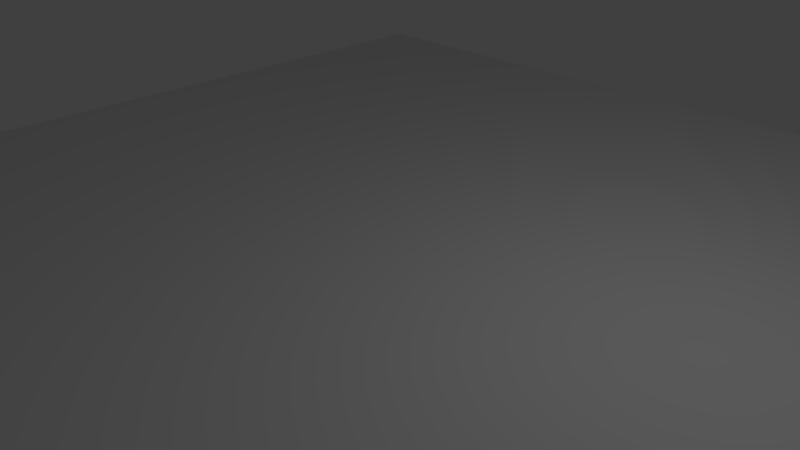 # Source: field.blend  (saved by Blender 2.70.0; exported with 4.5.12 LTS)
import bpy
from mathutils import Matrix  # noqa: F401  (used for matrix-valued properties, if any)

bpy.ops.wm.read_factory_settings(use_empty=True)
scene = bpy.context.scene
scene.name = 'Scene'

# ---- collections
col_collection_1 = bpy.data.collections.new('Collection 1'); scene.collection.children.link(col_collection_1)

# ---- materials (node trees are filled in below, after node groups)
mat_material_001 = bpy.data.materials.new('Material.001')
mat_material_001.alpha_threshold = 0.0
mat_material_001.use_transparent_shadow = False
mat_material_001.roughness = 0.5
mat_material_001.line_color = (0.0, 0.0, 0.0, 1.0)

# ---- material node trees

# ---- world
world_world = bpy.data.worlds.new('World'); scene.world = world_world
world_world.color = (0.05088, 0.05088, 0.05088)
world_world.use_sun_shadow = False
world_world.sun_shadow_jitter_overblur = 0.0
world_world.cycles.sampling_method = 'MANUAL'
world_world.cycles.sample_map_resolution = 256

# ---- cameras
cam_camera = bpy.data.cameras.new('Camera')
cam_camera.clip_end = 100.0
cam_camera.lens = 35.0
cam_camera.sensor_width = 32.0
cam_camera.sensor_height = 18.0
cam_camera.ortho_scale = 7.314
cam_camera.dof.focus_distance = 0.0
cam_camera.dof.aperture_fstop = 128.0

# ---- lights
light_lamp = bpy.data.lights.new('Lamp', 'POINT')
light_lamp.transmission_factor = 0.0
light_lamp.cutoff_distance = 30.0
light_lamp.energy = 100.0
light_lamp.shadow_buffer_clip_start = 1.001
light_lamp.shadow_soft_size = 0.1
light_lamp.shadow_maximum_resolution = 0.006
light_lamp.use_absolute_resolution = True
light_lamp.cycles.use_multiple_importance_sampling = False

# ---- meshes
me_plane = bpy.data.meshes.new('Plane')
me_plane.from_pydata([(2.0, -6.0, 0.0), (0.0, -6.0, 0.0), (2.0, -8.0, 0.0), (0.0, -8.0, 0.0), (-8.0, -8.0, 0.0), (-6.0, -8.0, 0.0), (-8.0, -6.0, 0.0), (-6.0, -6.0, 0.0), (-6.0, -8.0, 0.0), (-4.0, -8.0, 0.0), (-6.0, -6.0, 0.0), (-4.0, -6.0, 0.0), (-8.0, -6.0, 0.0), (-6.0, -6.0, 0.0), (-8.0, -4.0, 0.0), (-6.0, -4.0, 0.0), (-6.0, -6.0, 0.0), (-4.0, -6.0, 0.0), (-6.0, -4.0, 0.0), (-4.0, -4.0, 0.0), (-4.0, -8.0, 0.0), (-2.0, -8.0, 0.0), (-4.0, -6.0, 0.0), (-2.0, -6.0, 0.0), (-2.0, -8.0, 0.0), (4.768e-07, -8.0, 0.0), (-2.0, -6.0, 0.0), (4.768e-07, -6.0, 0.0), (-4.0, -6.0, 0.0), (-2.0, -6.0, 0.0), (-4.0, -4.0, 0.0), (-2.0, -4.0, 0.0), (-2.0, -6.0, 0.0), (4.768e-07, -6.0, 0.0), (-2.0, -4.0, 0.0), (4.768e-07, -4.0, 0.0), (-8.0, -4.0, 0.0), (-6.0, -4.0, 0.0), (-8.0, -2.0, 0.0), (-6.0, -2.0, 0.0), (-6.0, -4.0, 0.0), (-4.0, -4.0, 0.0), (-6.0, -2.0, 0.0), (-4.0, -2.0, 0.0), (-8.0, -2.0, 0.0), (-6.0, -2.0, 0.0), (-8.0, 0.0, 0.0), (-6.0, 0.0, 0.0), (-6.0, -2.0, 0.0), (-4.0, -2.0, 0.0), (-6.0, 0.0, 0.0), (-4.0, 0.0, 0.0), (-4.0, -4.0, 0.0), (-2.0, -4.0, 0.0), (-4.0, -2.0, 0.0), (-2.0, -2.0, 0.0), (-2.0, -4.0, 0.0), (4.768e-07, -4.0, 0.0), (-2.0, -2.0, 0.0), (4.768e-07, -2.0, 0.0), (-4.0, -2.0, 0.0), (-2.0, -2.0, 0.0), (-4.0, 0.0, 0.0), (-2.0, 0.0, 0.0), (-2.0, -2.0, 0.0), (4.768e-07, -2.0, 0.0), (-2.0, 0.0, 0.0), (4.768e-07, 0.0, 0.0), (2.0, -8.0, 0.0), (4.0, -8.0, 0.0), (2.0, -6.0, 0.0), (4.0, -6.0, 0.0), (0.0, -6.0, 0.0), (2.0, -6.0, 0.0), (0.0, -4.0, 0.0), (2.0, -4.0, 0.0), (2.0, -6.0, 0.0), (4.0, -6.0, 0.0), (2.0, -4.0, 0.0), (4.0, -4.0, 0.0), (4.0, -8.0, 0.0), (6.0, -8.0, 0.0), (4.0, -6.0, 0.0), (6.0, -6.0, 0.0), (6.0, -8.0, 0.0), (8.0, -8.0, 0.0), (6.0, -6.0, 0.0), (8.0, -6.0, 0.0), (4.0, -6.0, 0.0), (6.0, -6.0, 0.0), (4.0, -4.0, 0.0), (6.0, -4.0, 0.0), (6.0, -6.0, 0.0), (8.0, -6.0, 0.0), (6.0, -4.0, 0.0), (8.0, -4.0, 0.0), (0.0, -4.0, 0.0), (2.0, -4.0, 0.0), (0.0, -2.0, 0.0), (2.0, -2.0, 0.0), (2.0, -4.0, 0.0), (4.0, -4.0, 0.0), (2.0, -2.0, 0.0), (4.0, -2.0, 0.0), (0.0, -2.0, 0.0), (2.0, -2.0, 0.0), (0.0, 0.0, 0.0), (2.0, 0.0, 0.0), (2.0, -2.0, 0.0), (4.0, -2.0, 0.0), (2.0, 0.0, 0.0), (4.0, 0.0, 0.0), (4.0, -4.0, 0.0), (6.0, -4.0, 0.0), (4.0, -2.0, 0.0), (6.0, -2.0, 0.0), (6.0, -4.0, 0.0), (8.0, -4.0, 0.0), (6.0, -2.0, 0.0), (8.0, -2.0, 0.0), (4.0, -2.0, 0.0), (6.0, -2.0, 0.0), (4.0, 0.0, 0.0), (6.0, 0.0, 0.0), (6.0, -2.0, 0.0), (8.0, -2.0, 0.0), (6.0, 0.0, 0.0), (8.0, 0.0, 0.0), (2.0, 2.0, 0.0), (0.0, 2.0, 0.0), (2.0, -4.768e-07, 0.0), (0.0, -4.768e-07, 0.0), (-8.0, -4.768e-07, 0.0), (-6.0, -4.768e-07, 0.0), (-8.0, 2.0, 0.0), (-6.0, 2.0, 0.0), (-6.0, -4.768e-07, 0.0), (-4.0, -4.768e-07, 0.0), (-6.0, 2.0, 0.0), (-4.0, 2.0, 0.0), (-8.0, 2.0, 0.0), (-6.0, 2.0, 0.0), (-8.0, 4.0, 0.0), (-6.0, 4.0, 0.0), (-6.0, 2.0, 0.0), (-4.0, 2.0, 0.0), (-6.0, 4.0, 0.0), (-4.0, 4.0, 0.0), (-4.0, -4.768e-07, 0.0), (-2.0, -4.768e-07, 0.0), (-4.0, 2.0, 0.0), (-2.0, 2.0, 0.0), (-2.0, -4.768e-07, 0.0), (4.768e-07, -4.768e-07, 0.0), (-2.0, 2.0, 0.0), (4.768e-07, 2.0, 0.0), (-4.0, 2.0, 0.0), (-2.0, 2.0, 0.0), (-4.0, 4.0, 0.0), (-2.0, 4.0, 0.0), (-2.0, 2.0, 0.0), (4.768e-07, 2.0, 0.0), (-2.0, 4.0, 0.0), (4.768e-07, 4.0, 0.0), (-8.0, 4.0, 0.0), (-6.0, 4.0, 0.0), (-8.0, 6.0, 0.0), (-6.0, 6.0, 0.0), (-6.0, 4.0, 0.0), (-4.0, 4.0, 0.0), (-6.0, 6.0, 0.0), (-4.0, 6.0, 0.0), (-8.0, 6.0, 0.0), (-6.0, 6.0, 0.0), (-8.0, 8.0, 0.0), (-6.0, 8.0, 0.0), (-6.0, 6.0, 0.0), (-4.0, 6.0, 0.0), (-6.0, 8.0, 0.0), (-4.0, 8.0, 0.0), (-4.0, 4.0, 0.0), (-2.0, 4.0, 0.0), (-4.0, 6.0, 0.0), (-2.0, 6.0, 0.0), (-2.0, 4.0, 0.0), (4.768e-07, 4.0, 0.0), (-2.0, 6.0, 0.0), (4.768e-07, 6.0, 0.0), (-4.0, 6.0, 0.0), (-2.0, 6.0, 0.0), (-4.0, 8.0, 0.0), (-2.0, 8.0, 0.0), (-2.0, 6.0, 0.0), (4.768e-07, 6.0, 0.0), (-2.0, 8.0, 0.0), (4.768e-07, 8.0, 0.0), (2.0, -4.768e-07, 0.0), (4.0, -4.768e-07, 0.0), (2.0, 2.0, 0.0), (4.0, 2.0, 0.0), (0.0, 2.0, 0.0), (2.0, 2.0, 0.0), (0.0, 4.0, 0.0), (2.0, 4.0, 0.0), (2.0, 2.0, 0.0), (4.0, 2.0, 0.0), (2.0, 4.0, 0.0), (4.0, 4.0, 0.0), (4.0, -4.768e-07, 0.0), (6.0, -4.768e-07, 0.0), (4.0, 2.0, 0.0), (6.0, 2.0, 0.0), (6.0, -4.768e-07, 0.0), (8.0, -4.768e-07, 0.0), (6.0, 2.0, 0.0), (8.0, 2.0, 0.0), (4.0, 2.0, 0.0), (6.0, 2.0, 0.0), (4.0, 4.0, 0.0), (6.0, 4.0, 0.0), (6.0, 2.0, 0.0), (8.0, 2.0, 0.0), (6.0, 4.0, 0.0), (8.0, 4.0, 0.0), (0.0, 4.0, 0.0), (2.0, 4.0, 0.0), (0.0, 6.0, 0.0), (2.0, 6.0, 0.0), (2.0, 4.0, 0.0), (4.0, 4.0, 0.0), (2.0, 6.0, 0.0), (4.0, 6.0, 0.0), (0.0, 6.0, 0.0), (2.0, 6.0, 0.0), (0.0, 8.0, 0.0), (2.0, 8.0, 0.0), (2.0, 6.0, 0.0), (4.0, 6.0, 0.0), (2.0, 8.0, 0.0), (4.0, 8.0, 0.0), (4.0, 4.0, 0.0), (6.0, 4.0, 0.0), (4.0, 6.0, 0.0), (6.0, 6.0, 0.0), (6.0, 4.0, 0.0), (8.0, 4.0, 0.0), (6.0, 6.0, 0.0), (8.0, 6.0, 0.0), (4.0, 6.0, 0.0), (6.0, 6.0, 0.0), (4.0, 8.0, 0.0), (6.0, 8.0, 0.0), (6.0, 6.0, 0.0), (8.0, 6.0, 0.0), (6.0, 8.0, 0.0), (8.0, 8.0, 0.0)], [], [(3, 2, 0, 1), (4, 5, 7, 6), (8, 9, 11, 10), (12, 13, 15, 14), (16, 17, 19, 18), (20, 21, 23, 22), (24, 25, 27, 26), (28, 29, 31, 30), (32, 33, 35, 34), (36, 37, 39, 38), (40, 41, 43, 42), (44, 45, 47, 46), (48, 49, 51, 50), (52, 53, 55, 54), (56, 57, 59, 58), (60, 61, 63, 62), (64, 65, 67, 66), (68, 69, 71, 70), (72, 73, 75, 74), (76, 77, 79, 78), (80, 81, 83, 82), (84, 85, 87, 86), (88, 89, 91, 90), (92, 93, 95, 94), (96, 97, 99, 98), (100, 101, 103, 102), (104, 105, 107, 106), (108, 109, 111, 110), (112, 113, 115, 114), (116, 117, 119, 118), (120, 121, 123, 122), (124, 125, 127, 126), (131, 130, 128, 129), (132, 133, 135, 134), (136, 137, 139, 138), (140, 141, 143, 142), (144, 145, 147, 146), (148, 149, 151, 150), (152, 153, 155, 154), (156, 157, 159, 158), (160, 161, 163, 162), (164, 165, 167, 166), (168, 169, 171, 170), (172, 173, 175, 174), (176, 177, 179, 178), (180, 181, 183, 182), (184, 185, 187, 186), (188, 189, 191, 190), (192, 193, 195, 194), (196, 197, 199, 198), (200, 201, 203, 202), (204, 205, 207, 206), (208, 209, 211, 210), (212, 213, 215, 214), (216, 217, 219, 218), (220, 221, 223, 222), (224, 225, 227, 226), (228, 229, 231, 230), (232, 233, 235, 234), (236, 237, 239, 238), (240, 241, 243, 242), (244, 245, 247, 246), (248, 249, 251, 250), (252, 253, 255, 254)])
_uv = me_plane.uv_layers.new(name='UVMap')
_uv.uv.foreach_set('vector', [0.0, 0.0, 1.0, 0.0, 1.0, 1.0, 0.0, 1.0, 0.0, 0.0, 1.0, 0.0, 1.0, 1.0, 0.0, 1.0, 0.0, 0.0, 1.0, 0.0, 1.0, 1.0, 0.0, 1.0, 0.0, 0.0, 1.0, 0.0, 1.0, 1.0, 0.0, 1.0, 0.0, 0.0, 1.0, 0.0, 1.0, 1.0, 0.0, 1.0, 0.0, 0.0, 1.0, 0.0, 1.0, 1.0, 0.0, 1.0, 0.0, 0.0, 1.0, 0.0, 1.0, 1.0, 0.0, 1.0, 0.0, 0.0, 1.0, 0.0, 1.0, 1.0, 0.0, 1.0, 0.0, 0.0, 1.0, 0.0, 1.0, 1.0, 0.0, 1.0, 0.0, 0.0, 1.0, 0.0, 1.0, 1.0, 0.0, 1.0, 0.0, 0.0, 1.0, 0.0, 1.0, 1.0, 0.0, 1.0, 0.0, 0.0, 1.0, 0.0, 1.0, 1.0, 0.0, 1.0, 0.0, 0.0, 1.0, 0.0, 1.0, 1.0, 0.0, 1.0, 0.0, 0.0, 1.0, 0.0, 1.0, 1.0, 0.0, 1.0, 0.0, 0.0, 1.0, 0.0, 1.0, 1.0, 0.0, 1.0, 0.0, 0.0, 1.0, 0.0, 1.0, 1.0, 0.0, 1.0, 0.0, 0.0, 1.0, 0.0, 1.0, 1.0, 0.0, 1.0, 0.0, 0.0, 1.0, 0.0, 1.0, 1.0, 0.0, 1.0, 0.0, 0.0, 1.0, 0.0, 1.0, 1.0, 0.0, 1.0, 0.0, 0.0, 1.0, 0.0, 1.0, 1.0, 0.0, 1.0, 0.0, 0.0, 1.0, 0.0, 1.0, 1.0, 0.0, 1.0, 0.0, 0.0, 1.0, 0.0, 1.0, 1.0, 0.0, 1.0, 0.0, 0.0, 1.0, 0.0, 1.0, 1.0, 0.0, 1.0, 0.0, 0.0, 1.0, 0.0, 1.0, 1.0, 0.0, 1.0, 0.0, 0.0, 1.0, 0.0, 1.0, 1.0, 0.0, 1.0, 0.0, 0.0, 1.0, 0.0, 1.0, 1.0, 0.0, 1.0, 0.0, 0.0, 1.0, 0.0, 1.0, 1.0, 0.0, 1.0, 0.0, 0.0, 1.0, 0.0, 1.0, 1.0, 0.0, 1.0, 0.0, 0.0, 1.0, 0.0, 1.0, 1.0, 0.0, 1.0, 0.0, 0.0, 1.0, 0.0, 1.0, 1.0, 0.0, 1.0, 0.0, 0.0, 1.0, 0.0, 1.0, 1.0, 0.0, 1.0, 0.0, 0.0, 1.0, 0.0, 1.0, 1.0, 0.0, 1.0, 0.0, 0.0, 1.0, 0.0, 1.0, 1.0, 0.0, 1.0, 0.0, 0.0, 1.0, 0.0, 1.0, 1.0, 0.0, 1.0, 0.0, 0.0, 1.0, 0.0, 1.0, 1.0, 0.0, 1.0, 0.0, 0.0, 1.0, 0.0, 1.0, 1.0, 0.0, 1.0, 0.0, 0.0, 1.0, 0.0, 1.0, 1.0, 0.0, 1.0, 0.0, 0.0, 1.0, 0.0, 1.0, 1.0, 0.0, 1.0, 0.0, 0.0, 1.0, 0.0, 1.0, 1.0, 0.0, 1.0, 0.0, 0.0, 1.0, 0.0, 1.0, 1.0, 0.0, 1.0, 0.0, 0.0, 1.0, 0.0, 1.0, 1.0, 0.0, 1.0, 0.0, 0.0, 1.0, 0.0, 1.0, 1.0, 0.0, 1.0, 0.0, 0.0, 1.0, 0.0, 1.0, 1.0, 0.0, 1.0, 0.0, 0.0, 1.0, 0.0, 1.0, 1.0, 0.0, 1.0, 0.0, 0.0, 1.0, 0.0, 1.0, 1.0, 0.0, 1.0, 0.0, 0.0, 1.0, 0.0, 1.0, 1.0, 0.0, 1.0, 0.0, 0.0, 1.0, 0.0, 1.0, 1.0, 0.0, 1.0, 0.0, 0.0, 1.0, 0.0, 1.0, 1.0, 0.0, 1.0, 0.0, 0.0, 1.0, 0.0, 1.0, 1.0, 0.0, 1.0, 0.0, 0.0, 1.0, 0.0, 1.0, 1.0, 0.0, 1.0, 0.0, 0.0, 1.0, 0.0, 1.0, 1.0, 0.0, 1.0, 0.0, 0.0, 1.0, 0.0, 1.0, 1.0, 0.0, 1.0, 0.0, 0.0, 1.0, 0.0, 1.0, 1.0, 0.0, 1.0, 0.0, 0.0, 1.0, 0.0, 1.0, 1.0, 0.0, 1.0, 0.0, 0.0, 1.0, 0.0, 1.0, 1.0, 0.0, 1.0, 0.0, 0.0, 1.0, 0.0, 1.0, 1.0, 0.0, 1.0, 0.0, 0.0, 1.0, 0.0, 1.0, 1.0, 0.0, 1.0, 0.0, 0.0, 1.0, 0.0, 1.0, 1.0, 0.0, 1.0, 0.0, 0.0, 1.0, 0.0, 1.0, 1.0, 0.0, 1.0, 0.0, 0.0, 1.0, 0.0, 1.0, 1.0, 0.0, 1.0, 0.0, 0.0, 1.0, 0.0, 1.0, 1.0, 0.0, 1.0, 0.0, 0.0, 1.0, 0.0, 1.0, 1.0, 0.0, 1.0, 0.0, 0.0, 1.0, 0.0, 1.0, 1.0, 0.0, 1.0, 0.0, 0.0, 1.0, 0.0, 1.0, 1.0, 0.0, 1.0])
me_plane.materials.append(mat_material_001)
me_plane.use_remesh_preserve_volume = False
me_plane.use_remesh_preserve_attributes = False
me_plane.use_mirror_vertex_groups = False
me_plane.update()

# ---- objects
ob_plane = bpy.data.objects.new('Plane', me_plane)
ob_lamp = bpy.data.objects.new('Lamp', light_lamp)
ob_camera = bpy.data.objects.new('Camera', cam_camera)

# ---- transforms, parenting, visibility, modifiers, constraints
ob_plane.location = (0.0, 0.0, 0.0)
ob_plane.lineart.crease_threshold = 0.0
ob_lamp.location = (4.076, 1.005, 5.904)
ob_lamp.rotation_euler = (0.6503, 0.05522, 1.866)
ob_lamp.lock_rotations_4d = False
ob_lamp.empty_display_type = 'ARROWS'
ob_lamp.color = (0.0, 0.0, 0.0, 0.0)
ob_lamp.lineart.crease_threshold = 0.0
ob_camera.location = (7.481, -6.508, 5.344)
ob_camera.rotation_euler = (1.109, 0.01082, 0.8149)
ob_camera.lock_rotations_4d = False
ob_camera.empty_display_type = 'ARROWS'
ob_camera.color = (0.0, 0.0, 0.0, 0.0)
ob_camera.display_type = 'WIRE'
ob_camera.lineart.crease_threshold = 0.0

# ---- collection membership
col_collection_1.objects.link(ob_plane)
col_collection_1.objects.link(ob_lamp)
col_collection_1.objects.link(ob_camera)

# ---- scene / render settings (as saved in the file)
scene.camera = ob_camera
scene.frame_start = 1; scene.frame_end = 250; scene.frame_set(1)
scene.render.engine = 'BLENDER_EEVEE_NEXT'
scene.render.resolution_percentage = 50
scene.render.dither_intensity = 0.0
scene.cycles.use_denoising = False
scene.cycles.samples = 10
scene.cycles.sampling_pattern = 'TABULATED_SOBOL'
scene.cycles.light_sampling_threshold = 0.0
scene.cycles.use_adaptive_sampling = False
scene.cycles.use_light_tree = False
scene.cycles.blur_glossy = 0.0
scene.cycles.volume_bounces = 1
scene.cycles.pixel_filter_type = 'GAUSSIAN'
scene.cycles.sample_clamp_indirect = 0.0
scene.view_settings.view_transform = 'Standard'
bpy.context.view_layer.update()
